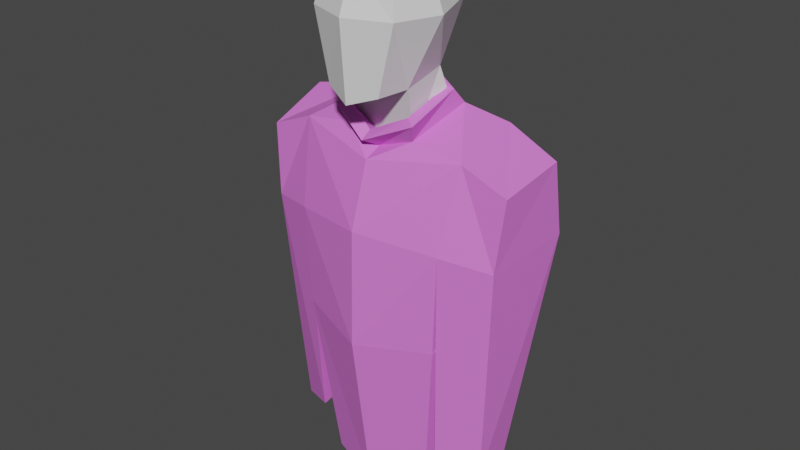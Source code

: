 # Source: aad.blend  (saved by Blender 3.2.14; exported with 4.5.12 LTS)
import bpy
from mathutils import Matrix  # noqa: F401  (used for matrix-valued properties, if any)

bpy.ops.wm.read_factory_settings(use_empty=True)
scene = bpy.context.scene
scene.name = 'Scene'

# ---- collections
col_collection = bpy.data.collections.new('Collection'); scene.collection.children.link(col_collection)

# ---- materials (node trees are filled in below, after node groups)
mat_material = bpy.data.materials.new('Material')
mat_material.alpha_threshold = 0.0
mat_material.use_transparent_shadow = False
mat_material.line_color = (0.0, 0.0, 0.0, 1.0)
mat_material_001 = bpy.data.materials.new('Material.001')
mat_material_001.use_transparent_shadow = False

# ---- material node trees
mat_material.use_nodes = True; mat_material.node_tree.nodes.clear()
_N = mat_material.node_tree.nodes; _L = mat_material.node_tree.links
n0 = _N.new('ShaderNodeOutputMaterial'); n0.name = 'Material Output'; n0.location = (300, 300)
n1 = _N.new('ShaderNodeBsdfPrincipled'); n1.name = 'Principled BSDF'; n1.location = (10, 300)
n1.distribution = 'GGX'
n1.subsurface_method = 'RANDOM_WALK_SKIN'
n1.inputs[2].default_value = 0.4
n1.inputs[3].default_value = 1.45
n1.inputs[27].default_value = (0.0, 0.0, 0.0, 1.0)
n1.inputs[28].default_value = 1.0
_L.new(n1.outputs[0], n0.inputs[0])
n0.is_active_output = True
mat_material_001.use_nodes = True; mat_material_001.node_tree.nodes.clear()
_N = mat_material_001.node_tree.nodes; _L = mat_material_001.node_tree.links
n0 = _N.new('ShaderNodeBsdfPrincipled'); n0.name = 'Principled BSDF'; n0.location = (10, 300)
n0.distribution = 'GGX'
n0.subsurface_method = 'RANDOM_WALK_SKIN'
n0.inputs[0].default_value = (0.8, 0.1937, 0.7707, 1.0)
n0.inputs[3].default_value = 1.45
n0.inputs[27].default_value = (0.0, 0.0, 0.0, 1.0)
n0.inputs[28].default_value = 1.0
n1 = _N.new('ShaderNodeOutputMaterial'); n1.name = 'Material Output'; n1.location = (300, 300)
_L.new(n0.outputs[0], n1.inputs[0])
n1.is_active_output = True

# ---- world
world_world = bpy.data.worlds.new('World'); scene.world = world_world
world_world.use_nodes = True; world_world.node_tree.nodes.clear()
_N = world_world.node_tree.nodes; _L = world_world.node_tree.links
n0 = _N.new('ShaderNodeOutputWorld'); n0.name = 'World Output'; n0.location = (300, 300)
n1 = _N.new('ShaderNodeBackground'); n1.name = 'Background'; n1.location = (10, 300)
n1.inputs[0].default_value = (0.05088, 0.05088, 0.05088, 1.0)
_L.new(n1.outputs[0], n0.inputs[0])
n0.is_active_output = True
world_world.color = (0.05088, 0.05088, 0.05088)
world_world.use_sun_shadow = False
world_world.sun_shadow_jitter_overblur = 0.0

# ---- meshes
me_cube = bpy.data.meshes.new('Cube')
me_cube.from_pydata([(0.5, 0.5945, 0.5445), (0.484, 0.4108, -0.7816), (0.5, -0.5, 0.5), (0.3833, -0.6204, -0.9445), (0.0, 0.6096, -0.836), (0.6096, 0.704, 0.04445), (0.6096, -0.6096, 1.863e-09), (-1.863e-09, -0.6096, 0.6096), (0.6096, -1.863e-09, 0.6096), (-9.313e-10, -0.7633, -1.076), (1.863e-09, 0.7318, 0.6985), (0.4798, -0.2003, -0.9232), (0.0, -0.005556, 0.8617), (1.304e-08, -0.8395, 4.657e-09), (-6.786e-17, -0.1482, -1.145), (0.8395, 9.313e-09, 0.0), (1.304e-08, 0.9895, 0.1056), (0.5841, 0.592, -1.419), (0.0, 0.687, -1.439), (0.4342, -0.01527, -1.649), (0.0, 0.01965, -1.797), (1.112, 0.8766, -1.663), (0.0, 0.845, -1.799), (1.187, -0.007058, -1.825), (0.0, -0.2573, -1.957), (0.7285, 0.7895, -6.518), (0.0, 1.124, -6.537), (0.6707, -0.09914, -6.659), (0.0, -0.2963, -6.783), (0.0, 1.092, -4.168), (0.0, -0.5702, -4.409), (0.9128, -0.2729, -4.29), (1.108, 0.7498, -4.122), (0.0, 1.04, -2.983), (1.064, -0.2372, -2.892), (1.159, 1.023, -2.684), (0.0, -0.5282, -2.795), (1.762, 0.01153, -2.047), (1.86, 0.7004, -1.85), (1.659, -0.05114, -2.976), (1.825, 0.878, -2.8), (1.112, -0.1333, -6.018), (1.165, 0.5686, -5.903), (1.493, 0.09203, -6.143), (1.497, 0.4788, -6.024)], [], [(0, 10, 12, 8), (8, 12, 7, 2), (3, 6, 13, 9), (6, 2, 7, 13), (4, 1, 17, 18), (14, 11, 3, 9), (1, 5, 15, 11), (5, 0, 8, 15), (15, 8, 2, 6), (11, 15, 6, 3), (16, 10, 0, 5), (4, 16, 5, 1), (18, 17, 21, 22), (1, 11, 19, 17), (11, 14, 20, 19), (31, 30, 28, 27), (19, 20, 24, 23), (17, 19, 23, 21), (26, 25, 27, 28), (32, 31, 27, 25), (29, 32, 25, 26), (33, 35, 32, 29), (35, 34, 31, 32), (34, 36, 30, 31), (23, 24, 36, 34), (23, 34, 39, 37), (22, 21, 35, 33), (38, 37, 39, 40), (40, 39, 43, 44), (35, 21, 38, 40), (21, 23, 37, 38), (41, 42, 44, 43), (35, 40, 44, 42), (39, 34, 41, 43), (34, 35, 42, 41)])
_uv = me_cube.uv_layers.new(name='UVMap')
_uv.uv.foreach_set('vector', [0.625, 0.5, 0.75, 0.5, 0.75, 0.625, 0.625, 0.625, 0.625, 0.625, 0.75, 0.625, 0.75, 0.75, 0.625, 0.75, 0.375, 0.75, 0.5, 0.75, 0.5, 0.875, 0.375, 0.875, 0.5, 0.75, 0.625, 0.75, 0.625, 0.875, 0.5, 0.875, 0.375, 0.375, 0.375, 0.5, 0.375, 0.5, 0.375, 0.375, 0.25, 0.625, 0.375, 0.625, 0.375, 0.75, 0.25, 0.75, 0.375, 0.5, 0.5, 0.5, 0.5, 0.625, 0.375, 0.625, 0.5, 0.5, 0.625, 0.5, 0.625, 0.625, 0.5, 0.625, 0.5, 0.625, 0.625, 0.625, 0.625, 0.75, 0.5, 0.75, 0.375, 0.625, 0.5, 0.625, 0.5, 0.75, 0.375, 0.75, 0.5, 0.375, 0.625, 0.375, 0.625, 0.5, 0.5, 0.5, 0.375, 0.375, 0.5, 0.375, 0.5, 0.5, 0.375, 0.5, 0.375, 0.375, 0.375, 0.5, 0.375, 0.5, 0.375, 0.375, 0.375, 0.5, 0.375, 0.625, 0.375, 0.625, 0.375, 0.5, 0.375, 0.625, 0.25, 0.625, 0.25, 0.625, 0.375, 0.625, 0.375, 0.625, 0.25, 0.625, 0.25, 0.625, 0.375, 0.625, 0.375, 0.625, 0.25, 0.625, 0.25, 0.625, 0.375, 0.625, 0.375, 0.5, 0.375, 0.625, 0.375, 0.625, 0.375, 0.5, 0.25, 0.5, 0.375, 0.5, 0.375, 0.625, 0.25, 0.625, 0.375, 0.5, 0.375, 0.625, 0.375, 0.625, 0.375, 0.5, 0.375, 0.375, 0.375, 0.5, 0.375, 0.5, 0.375, 0.375, 0.375, 0.375, 0.375, 0.5, 0.375, 0.5, 0.375, 0.375, 0.375, 0.5, 0.375, 0.625, 0.375, 0.625, 0.375, 0.5, 0.375, 0.625, 0.25, 0.625, 0.25, 0.625, 0.375, 0.625, 0.375, 0.625, 0.25, 0.625, 0.25, 0.625, 0.375, 0.625, 0.375, 0.625, 0.375, 0.625, 0.375, 0.625, 0.375, 0.625, 0.375, 0.375, 0.375, 0.5, 0.375, 0.5, 0.375, 0.375, 0.375, 0.5, 0.375, 0.625, 0.375, 0.625, 0.375, 0.5, 0.375, 0.5, 0.375, 0.625, 0.375, 0.625, 0.375, 0.5, 0.375, 0.5, 0.375, 0.5, 0.375, 0.5, 0.375, 0.5, 0.375, 0.5, 0.375, 0.625, 0.375, 0.625, 0.375, 0.5, 0.375, 0.625, 0.375, 0.5, 0.375, 0.5, 0.375, 0.625, 0.375, 0.5, 0.375, 0.5, 0.375, 0.5, 0.375, 0.5, 0.375, 0.625, 0.375, 0.625, 0.375, 0.625, 0.375, 0.625, 0.375, 0.625, 0.375, 0.5, 0.375, 0.5, 0.375, 0.625])
me_cube.materials.append(mat_material)
me_cube.use_mirror_vertex_groups = False
me_cube.update()
me_cube_001 = bpy.data.meshes.new('Cube.001')
me_cube_001.from_pydata([(0.484, 0.4108, -1.114), (-0.01925, 0.6187, -0.9414), (0.4798, -0.2003, -1.282), (-0.08339, -0.2438, -1.556), (0.5841, 0.592, -1.419), (0.0, 0.687, -1.439), (0.4342, -0.01527, -1.649), (0.0, 0.01965, -1.797), (1.112, 0.8766, -1.663), (0.0, 0.845, -1.799), (1.187, -0.007058, -1.825), (0.0, -0.2573, -1.957), (0.7285, 0.7895, -6.518), (0.0, 1.124, -6.537), (0.6707, -0.09914, -6.659), (0.0, -0.2963, -6.783), (0.0, 1.092, -4.168), (0.0, -0.5702, -4.409), (0.9128, -0.2729, -4.29), (1.108, 0.7498, -4.122), (0.0, 1.04, -2.983), (1.064, -0.2372, -2.892), (1.159, 1.023, -2.684), (0.0, -0.5282, -2.795), (1.762, 0.01153, -2.047), (1.86, 0.7004, -1.85), (1.659, -0.05114, -2.976), (1.825, 0.878, -2.8), (1.112, -0.1333, -6.018), (1.165, 0.5686, -5.903), (1.493, 0.09203, -6.143), (1.497, 0.4788, -6.024), (-0.4683, 0.4259, -1.114), (-0.464, -0.1852, -1.282), (-0.5684, 0.6071, -1.419), (-0.4185, -0.0001932, -1.649), (-1.112, 0.8766, -1.663), (-1.187, -0.007058, -1.825), (-0.7285, 0.7895, -6.518), (-0.6707, -0.09914, -6.659), (-0.9128, -0.2729, -4.29), (-1.108, 0.7498, -4.122), (-1.064, -0.2372, -2.892), (-1.159, 1.023, -2.684), (-1.762, 0.01153, -2.047), (-1.814, 0.7512, -1.773), (-1.659, -0.05114, -2.976), (-1.825, 0.878, -2.8), (-1.112, -0.1333, -6.018), (-1.165, 0.5686, -5.903), (-1.493, 0.09203, -6.143), (-1.497, 0.4788, -6.024)], [], [(1, 0, 4, 5), (5, 4, 8, 9), (0, 2, 6, 4), (2, 3, 7, 6), (18, 17, 15, 14), (6, 7, 11, 10), (4, 6, 10, 8), (13, 12, 14, 15), (19, 18, 14, 12), (16, 19, 12, 13), (20, 22, 19, 16), (22, 21, 18, 19), (21, 23, 17, 18), (10, 11, 23, 21), (10, 21, 26, 24), (9, 8, 22, 20), (25, 24, 26, 27), (27, 26, 30, 31), (22, 8, 25, 27), (8, 10, 24, 25), (28, 29, 31, 30), (22, 27, 31, 29), (26, 21, 28, 30), (21, 22, 29, 28), (1, 5, 34, 32), (5, 9, 36, 34), (32, 34, 35, 33), (33, 35, 7, 3), (40, 39, 15, 17), (35, 37, 11, 7), (34, 36, 37, 35), (13, 15, 39, 38), (41, 38, 39, 40), (16, 13, 38, 41), (20, 16, 41, 43), (43, 41, 40, 42), (42, 40, 17, 23), (37, 42, 23, 11), (37, 44, 46, 42), (9, 20, 43, 36), (45, 47, 46, 44), (47, 51, 50, 46), (43, 47, 45, 36), (36, 45, 44, 37), (48, 50, 51, 49), (43, 49, 51, 47), (46, 50, 48, 42), (42, 48, 49, 43)])
_uv = me_cube_001.uv_layers.new(name='UVMap')
_uv.uv.foreach_set('vector', [0.375, 0.375, 0.375, 0.5, 0.375, 0.5, 0.375, 0.375, 0.375, 0.375, 0.375, 0.5, 0.375, 0.5, 0.375, 0.375, 0.375, 0.5, 0.375, 0.625, 0.375, 0.625, 0.375, 0.5, 0.375, 0.625, 0.25, 0.625, 0.25, 0.625, 0.375, 0.625, 0.375, 0.625, 0.25, 0.625, 0.25, 0.625, 0.375, 0.625, 0.375, 0.625, 0.25, 0.625, 0.25, 0.625, 0.375, 0.625, 0.375, 0.5, 0.375, 0.625, 0.375, 0.625, 0.375, 0.5, 0.25, 0.5, 0.375, 0.5, 0.375, 0.625, 0.25, 0.625, 0.375, 0.5, 0.375, 0.625, 0.375, 0.625, 0.375, 0.5, 0.375, 0.375, 0.375, 0.5, 0.375, 0.5, 0.375, 0.375, 0.375, 0.375, 0.375, 0.5, 0.375, 0.5, 0.375, 0.375, 0.375, 0.5, 0.375, 0.625, 0.375, 0.625, 0.375, 0.5, 0.375, 0.625, 0.25, 0.625, 0.25, 0.625, 0.375, 0.625, 0.375, 0.625, 0.25, 0.625, 0.25, 0.625, 0.375, 0.625, 0.375, 0.625, 0.375, 0.625, 0.375, 0.625, 0.375, 0.625, 0.375, 0.375, 0.375, 0.5, 0.375, 0.5, 0.375, 0.375, 0.375, 0.5, 0.375, 0.625, 0.375, 0.625, 0.375, 0.5, 0.375, 0.5, 0.375, 0.625, 0.375, 0.625, 0.375, 0.5, 0.375, 0.5, 0.375, 0.5, 0.375, 0.5, 0.375, 0.5, 0.375, 0.5, 0.375, 0.625, 0.375, 0.625, 0.375, 0.5, 0.375, 0.625, 0.375, 0.5, 0.375, 0.5, 0.375, 0.625, 0.375, 0.5, 0.375, 0.5, 0.375, 0.5, 0.375, 0.5, 0.375, 0.625, 0.375, 0.625, 0.375, 0.625, 0.375, 0.625, 0.375, 0.625, 0.375, 0.5, 0.375, 0.5, 0.375, 0.625, 0.375, 0.375, 0.375, 0.375, 0.375, 0.5, 0.375, 0.5, 0.375, 0.375, 0.375, 0.375, 0.375, 0.5, 0.375, 0.5, 0.375, 0.5, 0.375, 0.5, 0.375, 0.625, 0.375, 0.625, 0.375, 0.625, 0.375, 0.625, 0.25, 0.625, 0.25, 0.625, 0.375, 0.625, 0.375, 0.625, 0.25, 0.625, 0.25, 0.625, 0.375, 0.625, 0.375, 0.625, 0.25, 0.625, 0.25, 0.625, 0.375, 0.5, 0.375, 0.5, 0.375, 0.625, 0.375, 0.625, 0.25, 0.5, 0.25, 0.625, 0.375, 0.625, 0.375, 0.5, 0.375, 0.5, 0.375, 0.5, 0.375, 0.625, 0.375, 0.625, 0.375, 0.375, 0.375, 0.375, 0.375, 0.5, 0.375, 0.5, 0.375, 0.375, 0.375, 0.375, 0.375, 0.5, 0.375, 0.5, 0.375, 0.5, 0.375, 0.5, 0.375, 0.625, 0.375, 0.625, 0.375, 0.625, 0.375, 0.625, 0.25, 0.625, 0.25, 0.625, 0.375, 0.625, 0.375, 0.625, 0.25, 0.625, 0.25, 0.625, 0.375, 0.625, 0.375, 0.625, 0.375, 0.625, 0.375, 0.625, 0.375, 0.375, 0.375, 0.375, 0.375, 0.5, 0.375, 0.5, 0.375, 0.5, 0.375, 0.5, 0.375, 0.625, 0.375, 0.625, 0.375, 0.5, 0.375, 0.5, 0.375, 0.625, 0.375, 0.625, 0.375, 0.5, 0.375, 0.5, 0.375, 0.5, 0.375, 0.5, 0.375, 0.5, 0.375, 0.5, 0.375, 0.625, 0.375, 0.625, 0.375, 0.625, 0.375, 0.625, 0.375, 0.5, 0.375, 0.5, 0.375, 0.5, 0.375, 0.5, 0.375, 0.5, 0.375, 0.5, 0.375, 0.625, 0.375, 0.625, 0.375, 0.625, 0.375, 0.625, 0.375, 0.625, 0.375, 0.625, 0.375, 0.5, 0.375, 0.5])
me_cube_001.materials.append(mat_material_001)
me_cube_001.use_mirror_vertex_groups = False
me_cube_001.update()

# ---- objects
ob_cube = bpy.data.objects.new('Cube', me_cube)
ob_cube_001 = bpy.data.objects.new('Cube.001', me_cube_001)

# ---- transforms, parenting, visibility, modifiers, constraints
ob_cube.location = (0.0, 0.0, 0.0)
ob_cube.lock_rotations_4d = False
ob_cube.empty_display_type = 'ARROWS'
ob_cube.lineart.crease_threshold = 0.0
_m = ob_cube.modifiers.new('Mirror', 'MIRROR')
_m.use_clip = True
ob_cube_001.location = (0.0, 0.0, 0.0)
ob_cube_001.lock_rotations_4d = False
ob_cube_001.empty_display_type = 'ARROWS'
ob_cube_001.lineart.crease_threshold = 0.0
_m = ob_cube_001.modifiers.new('Solidify', 'SOLIDIFY')
_m.thickness = -0.18

# ---- collection membership
col_collection.objects.link(ob_cube)
col_collection.objects.link(ob_cube_001)

# ---- scene / render settings (as saved in the file)
scene.frame_start = 1; scene.frame_end = 250; scene.frame_set(1)
scene.render.engine = 'BLENDER_EEVEE_NEXT'
scene.cycles.sampling_pattern = 'TABULATED_SOBOL'
scene.cycles.use_light_tree = False
scene.view_settings.view_transform = 'Filmic'
bpy.context.view_layer.update()

# ---- added for rendering (the .blend has no active camera and no usable light): camera, sun
cam_auto = bpy.data.cameras.new('AutoCamera')
cam_auto.lens = 50.0
cam_auto.sensor_width = 36.0
cam_auto.clip_end = 1000.0
ob_auto_camera = bpy.data.objects.new('AutoCamera', cam_auto)
scene.collection.objects.link(ob_auto_camera)
ob_auto_camera.location = (8.32726, -9.76036, 3.62099)
ob_auto_camera.rotation_euler = (1.09748, -7.21219e-08, 0.694738)
scene.camera = ob_auto_camera
light_auto_sun = bpy.data.lights.new('AutoSun', 'SUN')
light_auto_sun.energy = 3.0
light_auto_sun.angle = 0.0523599
ob_auto_sun = bpy.data.objects.new('AutoSun', light_auto_sun)
scene.collection.objects.link(ob_auto_sun)
ob_auto_sun.rotation_euler = (0.872665, 0.174533, 0.523599)
bpy.context.view_layer.update()
